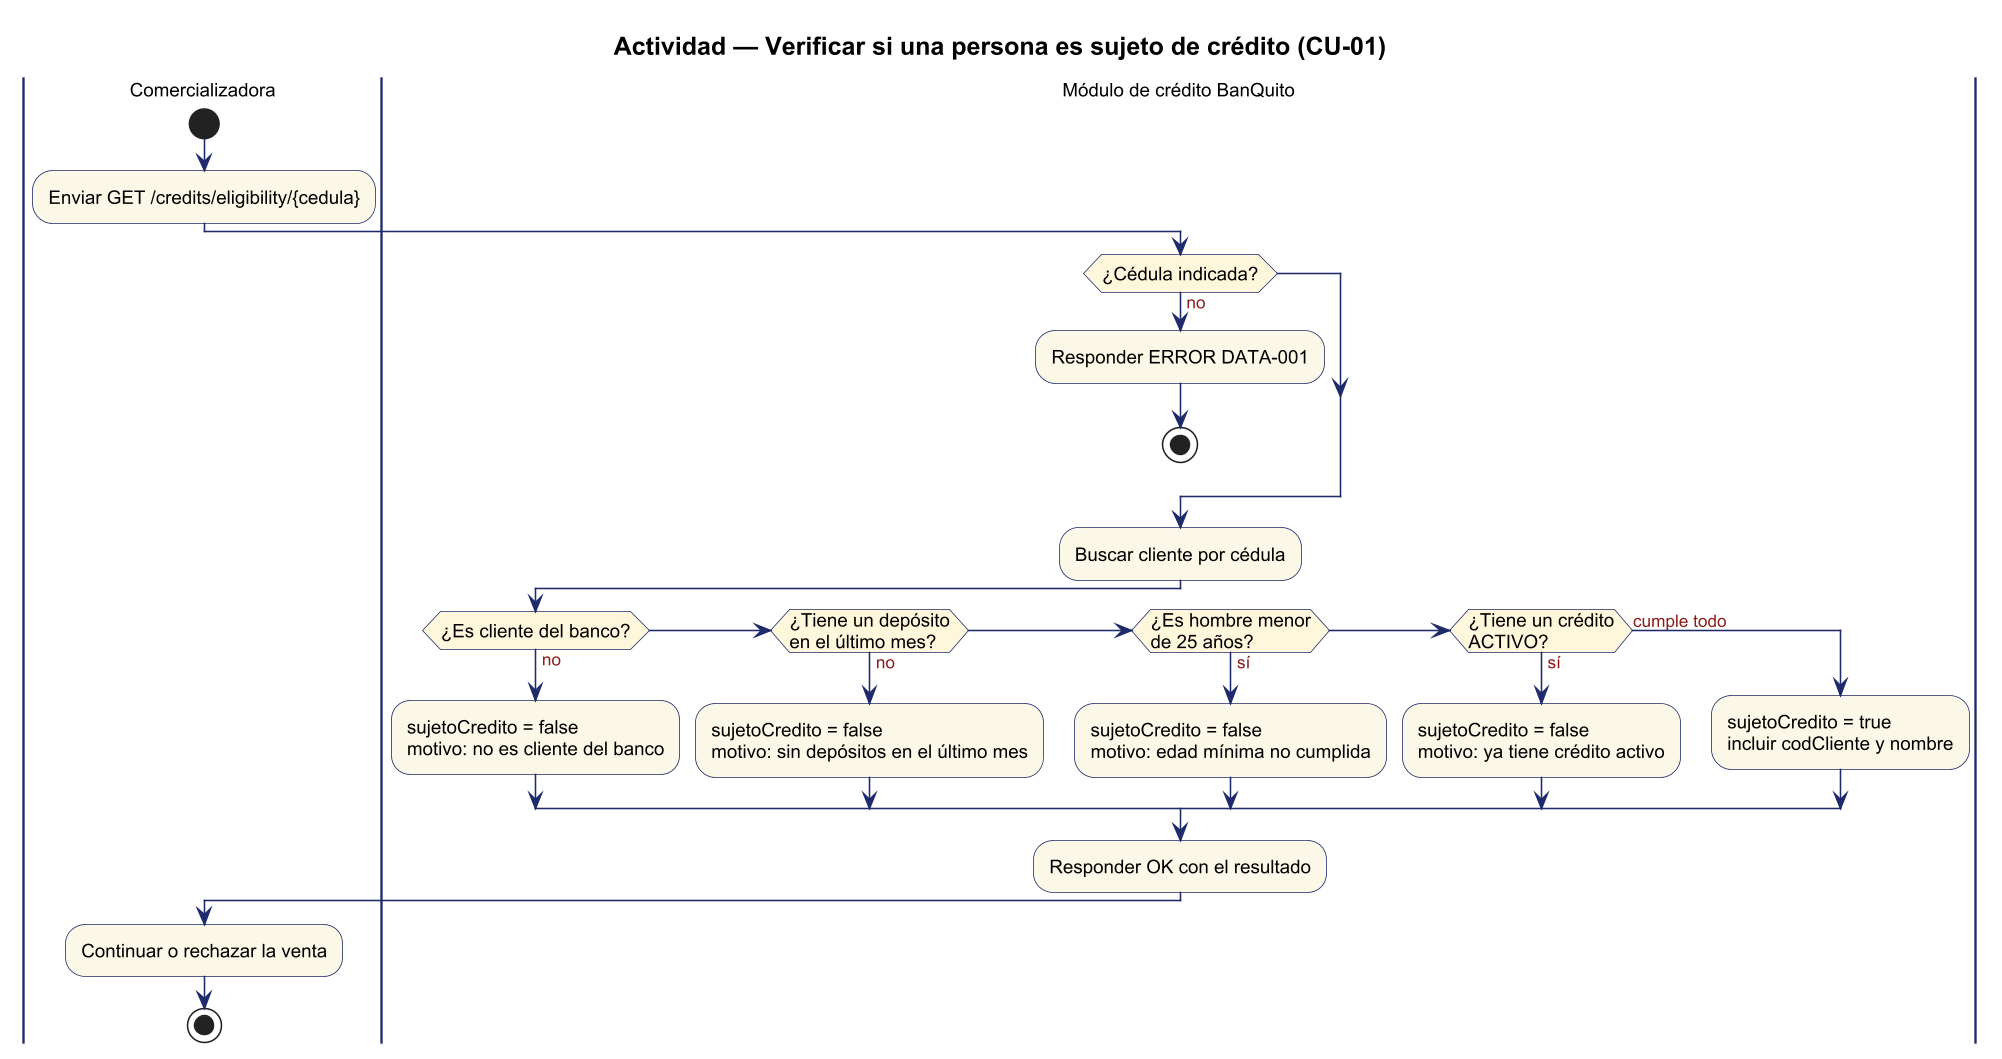

The diagram above was rendered by PlantUML. Its source (embedded in the PNG):
@startuml
skinparam dpi 150
skinparam shadowing false
skinparam defaultFontName Arial
skinparam defaultFontSize 12
skinparam ArrowColor #1F2A6B
skinparam ArrowFontColor #8B1A1A
skinparam ArrowFontSize 11
skinparam ActorBorderColor #1F2A6B
skinparam ActorBackgroundColor #FCF8E8
skinparam UsecaseBorderColor #1F2A6B
skinparam UsecaseBackgroundColor #FCF8E8
skinparam RectangleBorderColor #1F2A6B
skinparam PackageBorderColor #1F2A6B
skinparam ComponentBorderColor #1F2A6B
skinparam ComponentBackgroundColor #FFF7DC
skinparam NodeBorderColor #1F2A6B
skinparam NodeBackgroundColor #FFFFFF
skinparam DatabaseBorderColor #1F2A6B
skinparam DatabaseBackgroundColor #FFF7DC
skinparam ClassBorderColor #1F2A6B
skinparam ClassBackgroundColor #FCF8E8
skinparam ClassHeaderBackgroundColor #FFF7DC
skinparam EntityBorderColor #1F2A6B
skinparam EntityBackgroundColor #FCF8E8
skinparam ActivityBorderColor #1F2A6B
skinparam ActivityBackgroundColor #FCF8E8
skinparam ActivityDiamondBorderColor #1F2A6B
skinparam ActivityDiamondBackgroundColor #FFF7DC
skinparam SwimlaneBorderColor #1F2A6B
skinparam SequenceLifeLineBorderColor #1F2A6B
skinparam ParticipantBorderColor #1F2A6B
skinparam ParticipantBackgroundColor #FCF8E8
skinparam SequenceGroupBorderColor #1F2A6B
skinparam NoteBorderColor #1F2A6B
skinparam NoteBackgroundColor #FFFFFF
skinparam TitleFontSize 16
title Actividad — Verificar si una persona es sujeto de crédito (CU-01)
|Comercializadora|
start
:Enviar GET /credits/eligibility/{cedula};
|Módulo de crédito BanQuito|
if (¿Cédula indicada?) then (no)
  :Responder ERROR DATA-001;
  stop
endif
:Buscar cliente por cédula;
if (¿Es cliente del banco?) then (no)
  :sujetoCredito = false\nmotivo: no es cliente del banco;
elseif (¿Tiene un depósito\nen el último mes?) then (no)
  :sujetoCredito = false\nmotivo: sin depósitos en el último mes;
elseif (¿Es hombre menor\nde 25 años?) then (sí)
  :sujetoCredito = false\nmotivo: edad mínima no cumplida;
elseif (¿Tiene un crédito\nACTIVO?) then (sí)
  :sujetoCredito = false\nmotivo: ya tiene crédito activo;
else (cumple todo)
  :sujetoCredito = true\nincluir codCliente y nombre;
endif
:Responder OK con el resultado;
|Comercializadora|
:Continuar o rechazar la venta;
stop
@enduml